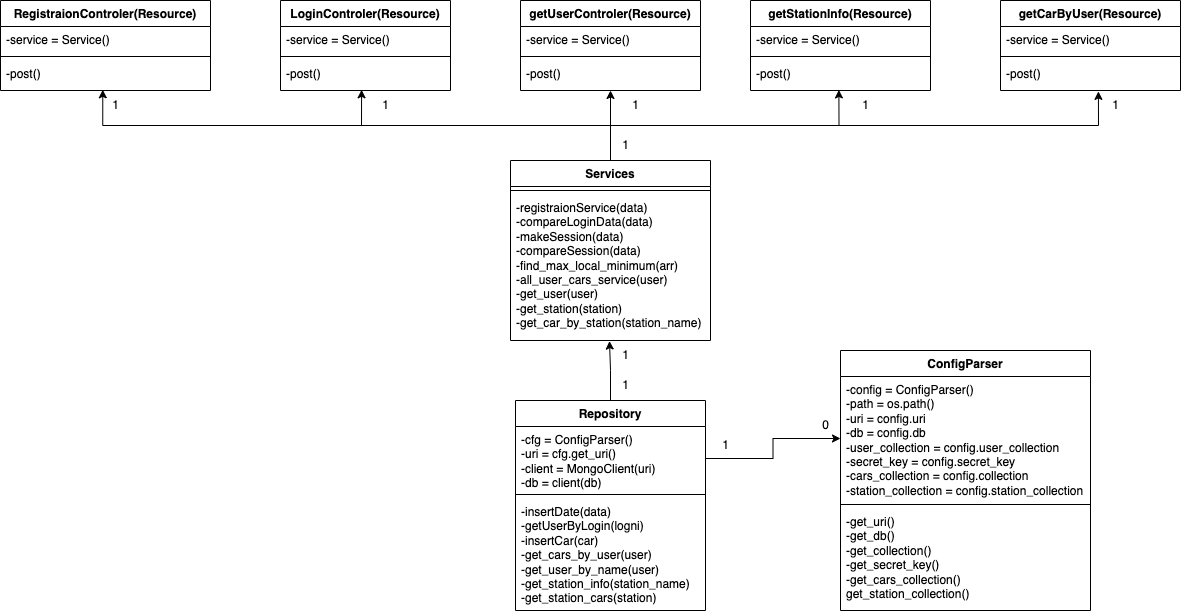

The diagram above was exported from draw.io. Its source (the exported page's mxGraphModel, read from the mxfile embedded in the PNG):
<mxGraphModel dx="2350" dy="1585" grid="1" gridSize="10" guides="1" tooltips="1" connect="1" arrows="1" fold="1" page="1" pageScale="1" pageWidth="827" pageHeight="1169" math="0" shadow="0">
  <root>
    <mxCell id="0" />
    <mxCell id="1" parent="0" />
    <mxCell id="nU5vqMOur8yK3bebGGaa-1" value="RegistraionControler(Resource)" style="swimlane;fontStyle=1;align=center;verticalAlign=top;childLayout=stackLayout;horizontal=1;startSize=26;horizontalStack=0;resizeParent=1;resizeParentMax=0;resizeLast=0;collapsible=1;marginBottom=0;whiteSpace=wrap;html=1;" vertex="1" parent="1">
      <mxGeometry x="80" y="80" width="210" height="90" as="geometry" />
    </mxCell>
    <mxCell id="nU5vqMOur8yK3bebGGaa-2" value="-service = Service()" style="text;strokeColor=none;fillColor=none;align=left;verticalAlign=top;spacingLeft=4;spacingRight=4;overflow=hidden;rotatable=0;points=[[0,0.5],[1,0.5]];portConstraint=eastwest;whiteSpace=wrap;html=1;" vertex="1" parent="nU5vqMOur8yK3bebGGaa-1">
      <mxGeometry y="26" width="210" height="26" as="geometry" />
    </mxCell>
    <mxCell id="nU5vqMOur8yK3bebGGaa-3" value="" style="line;strokeWidth=1;fillColor=none;align=left;verticalAlign=middle;spacingTop=-1;spacingLeft=3;spacingRight=3;rotatable=0;labelPosition=right;points=[];portConstraint=eastwest;strokeColor=inherit;" vertex="1" parent="nU5vqMOur8yK3bebGGaa-1">
      <mxGeometry y="52" width="210" height="8" as="geometry" />
    </mxCell>
    <mxCell id="nU5vqMOur8yK3bebGGaa-4" value="-post()" style="text;strokeColor=none;fillColor=none;align=left;verticalAlign=top;spacingLeft=4;spacingRight=4;overflow=hidden;rotatable=0;points=[[0,0.5],[1,0.5]];portConstraint=eastwest;whiteSpace=wrap;html=1;" vertex="1" parent="nU5vqMOur8yK3bebGGaa-1">
      <mxGeometry y="60" width="210" height="30" as="geometry" />
    </mxCell>
    <mxCell id="nU5vqMOur8yK3bebGGaa-5" value="LoginControler(Resource)" style="swimlane;fontStyle=1;align=center;verticalAlign=top;childLayout=stackLayout;horizontal=1;startSize=26;horizontalStack=0;resizeParent=1;resizeParentMax=0;resizeLast=0;collapsible=1;marginBottom=0;whiteSpace=wrap;html=1;" vertex="1" parent="1">
      <mxGeometry x="360" y="80" width="170" height="90" as="geometry" />
    </mxCell>
    <mxCell id="nU5vqMOur8yK3bebGGaa-6" value="-service = Service()" style="text;strokeColor=none;fillColor=none;align=left;verticalAlign=top;spacingLeft=4;spacingRight=4;overflow=hidden;rotatable=0;points=[[0,0.5],[1,0.5]];portConstraint=eastwest;whiteSpace=wrap;html=1;" vertex="1" parent="nU5vqMOur8yK3bebGGaa-5">
      <mxGeometry y="26" width="170" height="26" as="geometry" />
    </mxCell>
    <mxCell id="nU5vqMOur8yK3bebGGaa-7" value="" style="line;strokeWidth=1;fillColor=none;align=left;verticalAlign=middle;spacingTop=-1;spacingLeft=3;spacingRight=3;rotatable=0;labelPosition=right;points=[];portConstraint=eastwest;strokeColor=inherit;" vertex="1" parent="nU5vqMOur8yK3bebGGaa-5">
      <mxGeometry y="52" width="170" height="8" as="geometry" />
    </mxCell>
    <mxCell id="nU5vqMOur8yK3bebGGaa-8" value="-post()" style="text;strokeColor=none;fillColor=none;align=left;verticalAlign=top;spacingLeft=4;spacingRight=4;overflow=hidden;rotatable=0;points=[[0,0.5],[1,0.5]];portConstraint=eastwest;whiteSpace=wrap;html=1;" vertex="1" parent="nU5vqMOur8yK3bebGGaa-5">
      <mxGeometry y="60" width="170" height="30" as="geometry" />
    </mxCell>
    <mxCell id="nU5vqMOur8yK3bebGGaa-9" value="getUserControler(Resource)" style="swimlane;fontStyle=1;align=center;verticalAlign=top;childLayout=stackLayout;horizontal=1;startSize=26;horizontalStack=0;resizeParent=1;resizeParentMax=0;resizeLast=0;collapsible=1;marginBottom=0;whiteSpace=wrap;html=1;" vertex="1" parent="1">
      <mxGeometry x="600" y="80" width="180" height="90" as="geometry" />
    </mxCell>
    <mxCell id="nU5vqMOur8yK3bebGGaa-10" value="-service = Service()" style="text;strokeColor=none;fillColor=none;align=left;verticalAlign=top;spacingLeft=4;spacingRight=4;overflow=hidden;rotatable=0;points=[[0,0.5],[1,0.5]];portConstraint=eastwest;whiteSpace=wrap;html=1;" vertex="1" parent="nU5vqMOur8yK3bebGGaa-9">
      <mxGeometry y="26" width="180" height="26" as="geometry" />
    </mxCell>
    <mxCell id="nU5vqMOur8yK3bebGGaa-11" value="" style="line;strokeWidth=1;fillColor=none;align=left;verticalAlign=middle;spacingTop=-1;spacingLeft=3;spacingRight=3;rotatable=0;labelPosition=right;points=[];portConstraint=eastwest;strokeColor=inherit;" vertex="1" parent="nU5vqMOur8yK3bebGGaa-9">
      <mxGeometry y="52" width="180" height="8" as="geometry" />
    </mxCell>
    <mxCell id="nU5vqMOur8yK3bebGGaa-12" value="-post()" style="text;strokeColor=none;fillColor=none;align=left;verticalAlign=top;spacingLeft=4;spacingRight=4;overflow=hidden;rotatable=0;points=[[0,0.5],[1,0.5]];portConstraint=eastwest;whiteSpace=wrap;html=1;" vertex="1" parent="nU5vqMOur8yK3bebGGaa-9">
      <mxGeometry y="60" width="180" height="30" as="geometry" />
    </mxCell>
    <mxCell id="nU5vqMOur8yK3bebGGaa-13" value="getStationInfo(Resource)" style="swimlane;fontStyle=1;align=center;verticalAlign=top;childLayout=stackLayout;horizontal=1;startSize=26;horizontalStack=0;resizeParent=1;resizeParentMax=0;resizeLast=0;collapsible=1;marginBottom=0;whiteSpace=wrap;html=1;" vertex="1" parent="1">
      <mxGeometry x="830" y="80" width="180" height="90" as="geometry" />
    </mxCell>
    <mxCell id="nU5vqMOur8yK3bebGGaa-14" value="-service = Service()" style="text;strokeColor=none;fillColor=none;align=left;verticalAlign=top;spacingLeft=4;spacingRight=4;overflow=hidden;rotatable=0;points=[[0,0.5],[1,0.5]];portConstraint=eastwest;whiteSpace=wrap;html=1;" vertex="1" parent="nU5vqMOur8yK3bebGGaa-13">
      <mxGeometry y="26" width="180" height="26" as="geometry" />
    </mxCell>
    <mxCell id="nU5vqMOur8yK3bebGGaa-15" value="" style="line;strokeWidth=1;fillColor=none;align=left;verticalAlign=middle;spacingTop=-1;spacingLeft=3;spacingRight=3;rotatable=0;labelPosition=right;points=[];portConstraint=eastwest;strokeColor=inherit;" vertex="1" parent="nU5vqMOur8yK3bebGGaa-13">
      <mxGeometry y="52" width="180" height="8" as="geometry" />
    </mxCell>
    <mxCell id="nU5vqMOur8yK3bebGGaa-16" value="-post()" style="text;strokeColor=none;fillColor=none;align=left;verticalAlign=top;spacingLeft=4;spacingRight=4;overflow=hidden;rotatable=0;points=[[0,0.5],[1,0.5]];portConstraint=eastwest;whiteSpace=wrap;html=1;" vertex="1" parent="nU5vqMOur8yK3bebGGaa-13">
      <mxGeometry y="60" width="180" height="30" as="geometry" />
    </mxCell>
    <mxCell id="nU5vqMOur8yK3bebGGaa-17" value="getCarByUser(Resource)" style="swimlane;fontStyle=1;align=center;verticalAlign=top;childLayout=stackLayout;horizontal=1;startSize=26;horizontalStack=0;resizeParent=1;resizeParentMax=0;resizeLast=0;collapsible=1;marginBottom=0;whiteSpace=wrap;html=1;" vertex="1" parent="1">
      <mxGeometry x="1080" y="80" width="180" height="90" as="geometry" />
    </mxCell>
    <mxCell id="nU5vqMOur8yK3bebGGaa-18" value="-service = Service()" style="text;strokeColor=none;fillColor=none;align=left;verticalAlign=top;spacingLeft=4;spacingRight=4;overflow=hidden;rotatable=0;points=[[0,0.5],[1,0.5]];portConstraint=eastwest;whiteSpace=wrap;html=1;" vertex="1" parent="nU5vqMOur8yK3bebGGaa-17">
      <mxGeometry y="26" width="180" height="26" as="geometry" />
    </mxCell>
    <mxCell id="nU5vqMOur8yK3bebGGaa-19" value="" style="line;strokeWidth=1;fillColor=none;align=left;verticalAlign=middle;spacingTop=-1;spacingLeft=3;spacingRight=3;rotatable=0;labelPosition=right;points=[];portConstraint=eastwest;strokeColor=inherit;" vertex="1" parent="nU5vqMOur8yK3bebGGaa-17">
      <mxGeometry y="52" width="180" height="8" as="geometry" />
    </mxCell>
    <mxCell id="nU5vqMOur8yK3bebGGaa-20" value="-post()" style="text;strokeColor=none;fillColor=none;align=left;verticalAlign=top;spacingLeft=4;spacingRight=4;overflow=hidden;rotatable=0;points=[[0,0.5],[1,0.5]];portConstraint=eastwest;whiteSpace=wrap;html=1;" vertex="1" parent="nU5vqMOur8yK3bebGGaa-17">
      <mxGeometry y="60" width="180" height="30" as="geometry" />
    </mxCell>
    <mxCell id="nU5vqMOur8yK3bebGGaa-29" style="edgeStyle=orthogonalEdgeStyle;rounded=0;orthogonalLoop=1;jettySize=auto;html=1;entryX=0.487;entryY=0.976;entryDx=0;entryDy=0;entryPerimeter=0;" edge="1" parent="1" source="nU5vqMOur8yK3bebGGaa-21" target="nU5vqMOur8yK3bebGGaa-4">
      <mxGeometry relative="1" as="geometry" />
    </mxCell>
    <mxCell id="nU5vqMOur8yK3bebGGaa-30" style="edgeStyle=orthogonalEdgeStyle;rounded=0;orthogonalLoop=1;jettySize=auto;html=1;entryX=0.477;entryY=0.976;entryDx=0;entryDy=0;entryPerimeter=0;" edge="1" parent="1" source="nU5vqMOur8yK3bebGGaa-21" target="nU5vqMOur8yK3bebGGaa-8">
      <mxGeometry relative="1" as="geometry" />
    </mxCell>
    <mxCell id="nU5vqMOur8yK3bebGGaa-32" style="edgeStyle=orthogonalEdgeStyle;rounded=0;orthogonalLoop=1;jettySize=auto;html=1;entryX=0.5;entryY=1;entryDx=0;entryDy=0;entryPerimeter=0;" edge="1" parent="1" source="nU5vqMOur8yK3bebGGaa-21" target="nU5vqMOur8yK3bebGGaa-12">
      <mxGeometry relative="1" as="geometry" />
    </mxCell>
    <mxCell id="nU5vqMOur8yK3bebGGaa-33" style="edgeStyle=orthogonalEdgeStyle;rounded=0;orthogonalLoop=1;jettySize=auto;html=1;entryX=0.491;entryY=0.981;entryDx=0;entryDy=0;entryPerimeter=0;" edge="1" parent="1" source="nU5vqMOur8yK3bebGGaa-21" target="nU5vqMOur8yK3bebGGaa-16">
      <mxGeometry relative="1" as="geometry" />
    </mxCell>
    <mxCell id="nU5vqMOur8yK3bebGGaa-34" style="edgeStyle=orthogonalEdgeStyle;rounded=0;orthogonalLoop=1;jettySize=auto;html=1;entryX=0.544;entryY=1.03;entryDx=0;entryDy=0;entryPerimeter=0;" edge="1" parent="1" source="nU5vqMOur8yK3bebGGaa-21" target="nU5vqMOur8yK3bebGGaa-20">
      <mxGeometry relative="1" as="geometry" />
    </mxCell>
    <mxCell id="nU5vqMOur8yK3bebGGaa-21" value="Services" style="swimlane;fontStyle=1;align=center;verticalAlign=top;childLayout=stackLayout;horizontal=1;startSize=26;horizontalStack=0;resizeParent=1;resizeParentMax=0;resizeLast=0;collapsible=1;marginBottom=0;whiteSpace=wrap;html=1;" vertex="1" parent="1">
      <mxGeometry x="590" y="240" width="200" height="180" as="geometry" />
    </mxCell>
    <mxCell id="nU5vqMOur8yK3bebGGaa-23" value="" style="line;strokeWidth=1;fillColor=none;align=left;verticalAlign=middle;spacingTop=-1;spacingLeft=3;spacingRight=3;rotatable=0;labelPosition=right;points=[];portConstraint=eastwest;strokeColor=inherit;" vertex="1" parent="nU5vqMOur8yK3bebGGaa-21">
      <mxGeometry y="26" width="200" height="8" as="geometry" />
    </mxCell>
    <mxCell id="nU5vqMOur8yK3bebGGaa-24" value="-registraionService(data)&lt;br&gt;-compareLoginData(data)&lt;br&gt;-makeSession(data)&lt;br&gt;-compareSession(data)&lt;br&gt;-find_max_local_minimum(arr)&lt;br&gt;-all_user_cars_service(user)&lt;br&gt;-get_user(user)&lt;br&gt;-get_station(station)&lt;br&gt;-get_car_by_station(station_name)" style="text;strokeColor=none;fillColor=none;align=left;verticalAlign=top;spacingLeft=4;spacingRight=4;overflow=hidden;rotatable=0;points=[[0,0.5],[1,0.5]];portConstraint=eastwest;whiteSpace=wrap;html=1;" vertex="1" parent="nU5vqMOur8yK3bebGGaa-21">
      <mxGeometry y="34" width="200" height="146" as="geometry" />
    </mxCell>
    <mxCell id="nU5vqMOur8yK3bebGGaa-36" style="edgeStyle=orthogonalEdgeStyle;rounded=0;orthogonalLoop=1;jettySize=auto;html=1;entryX=0.495;entryY=1.004;entryDx=0;entryDy=0;entryPerimeter=0;" edge="1" parent="1" source="nU5vqMOur8yK3bebGGaa-25" target="nU5vqMOur8yK3bebGGaa-24">
      <mxGeometry relative="1" as="geometry" />
    </mxCell>
    <mxCell id="nU5vqMOur8yK3bebGGaa-25" value="Repository" style="swimlane;fontStyle=1;align=center;verticalAlign=top;childLayout=stackLayout;horizontal=1;startSize=26;horizontalStack=0;resizeParent=1;resizeParentMax=0;resizeLast=0;collapsible=1;marginBottom=0;whiteSpace=wrap;html=1;" vertex="1" parent="1">
      <mxGeometry x="595" y="480" width="190" height="210" as="geometry" />
    </mxCell>
    <mxCell id="nU5vqMOur8yK3bebGGaa-26" value="-cfg = ConfigParser()&lt;br&gt;-uri = cfg.get_uri()&lt;br&gt;-client = MongoClient(uri)&lt;br&gt;-db = client(db)&lt;br&gt;" style="text;strokeColor=none;fillColor=none;align=left;verticalAlign=top;spacingLeft=4;spacingRight=4;overflow=hidden;rotatable=0;points=[[0,0.5],[1,0.5]];portConstraint=eastwest;whiteSpace=wrap;html=1;" vertex="1" parent="nU5vqMOur8yK3bebGGaa-25">
      <mxGeometry y="26" width="190" height="64" as="geometry" />
    </mxCell>
    <mxCell id="nU5vqMOur8yK3bebGGaa-27" value="" style="line;strokeWidth=1;fillColor=none;align=left;verticalAlign=middle;spacingTop=-1;spacingLeft=3;spacingRight=3;rotatable=0;labelPosition=right;points=[];portConstraint=eastwest;strokeColor=inherit;" vertex="1" parent="nU5vqMOur8yK3bebGGaa-25">
      <mxGeometry y="90" width="190" height="8" as="geometry" />
    </mxCell>
    <mxCell id="nU5vqMOur8yK3bebGGaa-28" value="-insertDate(data)&lt;br&gt;-getUserByLogin(logni)&lt;br&gt;-insertCar(car)&lt;br&gt;-get_cars_by_user(user)&lt;br&gt;-get_user_by_name(user)&lt;br&gt;-get_station_info(station_name)&lt;br&gt;-get_station_cars(station)" style="text;strokeColor=none;fillColor=none;align=left;verticalAlign=top;spacingLeft=4;spacingRight=4;overflow=hidden;rotatable=0;points=[[0,0.5],[1,0.5]];portConstraint=eastwest;whiteSpace=wrap;html=1;" vertex="1" parent="nU5vqMOur8yK3bebGGaa-25">
      <mxGeometry y="98" width="190" height="112" as="geometry" />
    </mxCell>
    <mxCell id="nU5vqMOur8yK3bebGGaa-37" value="ConfigParser" style="swimlane;fontStyle=1;align=center;verticalAlign=top;childLayout=stackLayout;horizontal=1;startSize=26;horizontalStack=0;resizeParent=1;resizeParentMax=0;resizeLast=0;collapsible=1;marginBottom=0;whiteSpace=wrap;html=1;" vertex="1" parent="1">
      <mxGeometry x="920" y="430" width="250" height="260" as="geometry" />
    </mxCell>
    <mxCell id="nU5vqMOur8yK3bebGGaa-38" value="-config = ConfigParser()&lt;br&gt;-path = os.path()&lt;br&gt;-uri = config.uri&lt;br&gt;-db = config.db&lt;br&gt;-user_collection = config.user_collection&lt;br&gt;-secret_key = config.secret_key&lt;br&gt;-cars_collection = config.collection&lt;br&gt;-station_collection = config.station_collection" style="text;strokeColor=none;fillColor=none;align=left;verticalAlign=top;spacingLeft=4;spacingRight=4;overflow=hidden;rotatable=0;points=[[0,0.5],[1,0.5]];portConstraint=eastwest;whiteSpace=wrap;html=1;" vertex="1" parent="nU5vqMOur8yK3bebGGaa-37">
      <mxGeometry y="26" width="250" height="124" as="geometry" />
    </mxCell>
    <mxCell id="nU5vqMOur8yK3bebGGaa-39" value="" style="line;strokeWidth=1;fillColor=none;align=left;verticalAlign=middle;spacingTop=-1;spacingLeft=3;spacingRight=3;rotatable=0;labelPosition=right;points=[];portConstraint=eastwest;strokeColor=inherit;" vertex="1" parent="nU5vqMOur8yK3bebGGaa-37">
      <mxGeometry y="150" width="250" height="8" as="geometry" />
    </mxCell>
    <mxCell id="nU5vqMOur8yK3bebGGaa-40" value="-get_uri()&lt;br&gt;-get_db()&lt;br&gt;-get_collection()&lt;br&gt;-get_secret_key()&lt;br&gt;-get_cars_collection()&lt;br&gt;get_station_collection()" style="text;strokeColor=none;fillColor=none;align=left;verticalAlign=top;spacingLeft=4;spacingRight=4;overflow=hidden;rotatable=0;points=[[0,0.5],[1,0.5]];portConstraint=eastwest;whiteSpace=wrap;html=1;" vertex="1" parent="nU5vqMOur8yK3bebGGaa-37">
      <mxGeometry y="158" width="250" height="102" as="geometry" />
    </mxCell>
    <mxCell id="nU5vqMOur8yK3bebGGaa-41" style="edgeStyle=orthogonalEdgeStyle;rounded=0;orthogonalLoop=1;jettySize=auto;html=1;" edge="1" parent="1" source="nU5vqMOur8yK3bebGGaa-26" target="nU5vqMOur8yK3bebGGaa-38">
      <mxGeometry relative="1" as="geometry" />
    </mxCell>
    <mxCell id="nU5vqMOur8yK3bebGGaa-42" value="1" style="text;html=1;align=center;verticalAlign=middle;resizable=0;points=[];autosize=1;strokeColor=none;fillColor=none;" vertex="1" parent="1">
      <mxGeometry x="690" y="210" width="30" height="30" as="geometry" />
    </mxCell>
    <mxCell id="nU5vqMOur8yK3bebGGaa-43" value="1" style="text;html=1;align=center;verticalAlign=middle;resizable=0;points=[];autosize=1;strokeColor=none;fillColor=none;" vertex="1" parent="1">
      <mxGeometry x="180" y="170" width="30" height="30" as="geometry" />
    </mxCell>
    <mxCell id="nU5vqMOur8yK3bebGGaa-44" value="1" style="text;html=1;align=center;verticalAlign=middle;resizable=0;points=[];autosize=1;strokeColor=none;fillColor=none;" vertex="1" parent="1">
      <mxGeometry x="450" y="170" width="30" height="30" as="geometry" />
    </mxCell>
    <mxCell id="nU5vqMOur8yK3bebGGaa-45" value="1" style="text;html=1;align=center;verticalAlign=middle;resizable=0;points=[];autosize=1;strokeColor=none;fillColor=none;" vertex="1" parent="1">
      <mxGeometry x="700" y="170" width="30" height="30" as="geometry" />
    </mxCell>
    <mxCell id="nU5vqMOur8yK3bebGGaa-46" value="1" style="text;html=1;align=center;verticalAlign=middle;resizable=0;points=[];autosize=1;strokeColor=none;fillColor=none;" vertex="1" parent="1">
      <mxGeometry x="930" y="170" width="30" height="30" as="geometry" />
    </mxCell>
    <mxCell id="nU5vqMOur8yK3bebGGaa-47" value="1" style="text;html=1;align=center;verticalAlign=middle;resizable=0;points=[];autosize=1;strokeColor=none;fillColor=none;" vertex="1" parent="1">
      <mxGeometry x="1180" y="170" width="30" height="30" as="geometry" />
    </mxCell>
    <mxCell id="nU5vqMOur8yK3bebGGaa-48" value="1" style="text;html=1;align=center;verticalAlign=middle;resizable=0;points=[];autosize=1;strokeColor=none;fillColor=none;" vertex="1" parent="1">
      <mxGeometry x="690" y="420" width="30" height="30" as="geometry" />
    </mxCell>
    <mxCell id="nU5vqMOur8yK3bebGGaa-49" value="1" style="text;html=1;align=center;verticalAlign=middle;resizable=0;points=[];autosize=1;strokeColor=none;fillColor=none;" vertex="1" parent="1">
      <mxGeometry x="690" y="450" width="30" height="30" as="geometry" />
    </mxCell>
    <mxCell id="nU5vqMOur8yK3bebGGaa-50" value="0" style="text;html=1;align=center;verticalAlign=middle;resizable=0;points=[];autosize=1;strokeColor=none;fillColor=none;" vertex="1" parent="1">
      <mxGeometry x="890" y="490" width="30" height="30" as="geometry" />
    </mxCell>
    <mxCell id="nU5vqMOur8yK3bebGGaa-51" value="1" style="text;html=1;align=center;verticalAlign=middle;resizable=0;points=[];autosize=1;strokeColor=none;fillColor=none;" vertex="1" parent="1">
      <mxGeometry x="790" y="510" width="30" height="30" as="geometry" />
    </mxCell>
  </root>
</mxGraphModel>